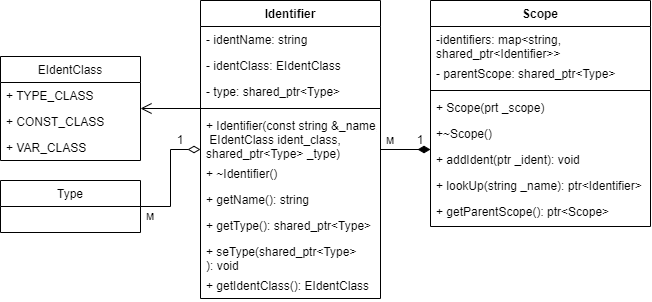

The diagram above was exported from draw.io. Its source (the exported page's mxGraphModel, read from the mxfile embedded in the PNG):
<mxGraphModel dx="650" dy="927" grid="1" gridSize="10" guides="1" tooltips="1" connect="1" arrows="1" fold="1" page="1" pageScale="1" pageWidth="827" pageHeight="1169" math="0" shadow="0">
  <root>
    <mxCell id="0" />
    <mxCell id="1" parent="0" />
    <mxCell id="SHYIokPW42G0X0okQBbk-46" value="EIdentClass" style="swimlane;fontStyle=0;childLayout=stackLayout;horizontal=1;startSize=26;fillColor=none;horizontalStack=0;resizeParent=1;resizeParentMax=0;resizeLast=0;collapsible=1;marginBottom=0;" parent="1" vertex="1">
      <mxGeometry x="370" y="316" width="140" height="104" as="geometry" />
    </mxCell>
    <mxCell id="SHYIokPW42G0X0okQBbk-47" value="+ TYPE_CLASS" style="text;strokeColor=none;fillColor=none;align=left;verticalAlign=top;spacingLeft=4;spacingRight=4;overflow=hidden;rotatable=0;points=[[0,0.5],[1,0.5]];portConstraint=eastwest;" parent="SHYIokPW42G0X0okQBbk-46" vertex="1">
      <mxGeometry y="26" width="140" height="26" as="geometry" />
    </mxCell>
    <mxCell id="SHYIokPW42G0X0okQBbk-51" value="+ CONST_CLASS" style="text;strokeColor=none;fillColor=none;align=left;verticalAlign=top;spacingLeft=4;spacingRight=4;overflow=hidden;rotatable=0;points=[[0,0.5],[1,0.5]];portConstraint=eastwest;" parent="SHYIokPW42G0X0okQBbk-46" vertex="1">
      <mxGeometry y="52" width="140" height="26" as="geometry" />
    </mxCell>
    <mxCell id="SHYIokPW42G0X0okQBbk-50" value="+ VAR_CLASS" style="text;strokeColor=none;fillColor=none;align=left;verticalAlign=top;spacingLeft=4;spacingRight=4;overflow=hidden;rotatable=0;points=[[0,0.5],[1,0.5]];portConstraint=eastwest;" parent="SHYIokPW42G0X0okQBbk-46" vertex="1">
      <mxGeometry y="78" width="140" height="26" as="geometry" />
    </mxCell>
    <mxCell id="SHYIokPW42G0X0okQBbk-111" style="edgeStyle=orthogonalEdgeStyle;rounded=0;orthogonalLoop=1;jettySize=auto;html=1;startArrow=diamondThin;startFill=0;endArrow=none;endFill=0;startSize=10;endSize=10;" parent="1" source="SHYIokPW42G0X0okQBbk-61" target="SHYIokPW42G0X0okQBbk-107" edge="1">
      <mxGeometry relative="1" as="geometry" />
    </mxCell>
    <mxCell id="SHYIokPW42G0X0okQBbk-61" value="Identifier" style="swimlane;fontStyle=1;align=center;verticalAlign=top;childLayout=stackLayout;horizontal=1;startSize=26;horizontalStack=0;resizeParent=1;resizeParentMax=0;resizeLast=0;collapsible=1;marginBottom=0;" parent="1" vertex="1">
      <mxGeometry x="570" y="260" width="180" height="298" as="geometry" />
    </mxCell>
    <mxCell id="SHYIokPW42G0X0okQBbk-56" value="- identName: string" style="text;strokeColor=none;fillColor=none;align=left;verticalAlign=top;spacingLeft=4;spacingRight=4;overflow=hidden;rotatable=0;points=[[0,0.5],[1,0.5]];portConstraint=eastwest;" parent="SHYIokPW42G0X0okQBbk-61" vertex="1">
      <mxGeometry y="26" width="180" height="26" as="geometry" />
    </mxCell>
    <mxCell id="SHYIokPW42G0X0okQBbk-101" value="- identClass: EIdentClass" style="text;strokeColor=none;fillColor=none;align=left;verticalAlign=top;spacingLeft=4;spacingRight=4;overflow=hidden;rotatable=0;points=[[0,0.5],[1,0.5]];portConstraint=eastwest;" parent="SHYIokPW42G0X0okQBbk-61" vertex="1">
      <mxGeometry y="52" width="180" height="26" as="geometry" />
    </mxCell>
    <mxCell id="SHYIokPW42G0X0okQBbk-102" value="- type: shared_ptr&lt;Type&gt;" style="text;strokeColor=none;fillColor=none;align=left;verticalAlign=top;spacingLeft=4;spacingRight=4;overflow=hidden;rotatable=0;points=[[0,0.5],[1,0.5]];portConstraint=eastwest;" parent="SHYIokPW42G0X0okQBbk-61" vertex="1">
      <mxGeometry y="78" width="180" height="26" as="geometry" />
    </mxCell>
    <mxCell id="SHYIokPW42G0X0okQBbk-63" value="" style="line;strokeWidth=1;fillColor=none;align=left;verticalAlign=middle;spacingTop=-1;spacingLeft=3;spacingRight=3;rotatable=0;labelPosition=right;points=[];portConstraint=eastwest;" parent="SHYIokPW42G0X0okQBbk-61" vertex="1">
      <mxGeometry y="104" width="180" height="8" as="geometry" />
    </mxCell>
    <mxCell id="SHYIokPW42G0X0okQBbk-65" value="+ Identifier(const string &amp;_name,&#10; EIdentClass ident_class, &#10;shared_ptr&lt;Type&gt; _type)" style="text;strokeColor=none;fillColor=none;align=left;verticalAlign=top;spacingLeft=4;spacingRight=4;overflow=hidden;rotatable=0;points=[[0,0.5],[1,0.5]];portConstraint=eastwest;" parent="SHYIokPW42G0X0okQBbk-61" vertex="1">
      <mxGeometry y="112" width="180" height="48" as="geometry" />
    </mxCell>
    <mxCell id="SHYIokPW42G0X0okQBbk-64" value="+ ~Identifier()" style="text;strokeColor=none;fillColor=none;align=left;verticalAlign=top;spacingLeft=4;spacingRight=4;overflow=hidden;rotatable=0;points=[[0,0.5],[1,0.5]];portConstraint=eastwest;" parent="SHYIokPW42G0X0okQBbk-61" vertex="1">
      <mxGeometry y="160" width="180" height="26" as="geometry" />
    </mxCell>
    <mxCell id="SHYIokPW42G0X0okQBbk-66" value="+ getName(): string" style="text;strokeColor=none;fillColor=none;align=left;verticalAlign=top;spacingLeft=4;spacingRight=4;overflow=hidden;rotatable=0;points=[[0,0.5],[1,0.5]];portConstraint=eastwest;" parent="SHYIokPW42G0X0okQBbk-61" vertex="1">
      <mxGeometry y="186" width="180" height="26" as="geometry" />
    </mxCell>
    <mxCell id="SHYIokPW42G0X0okQBbk-104" value="+ getType(): shared_ptr&lt;Type&gt;" style="text;strokeColor=none;fillColor=none;align=left;verticalAlign=top;spacingLeft=4;spacingRight=4;overflow=hidden;rotatable=0;points=[[0,0.5],[1,0.5]];portConstraint=eastwest;" parent="SHYIokPW42G0X0okQBbk-61" vertex="1">
      <mxGeometry y="212" width="180" height="26" as="geometry" />
    </mxCell>
    <mxCell id="SHYIokPW42G0X0okQBbk-105" value="+ seType(shared_ptr&lt;Type&gt;&#10;): void" style="text;strokeColor=none;fillColor=none;align=left;verticalAlign=top;spacingLeft=4;spacingRight=4;overflow=hidden;rotatable=0;points=[[0,0.5],[1,0.5]];portConstraint=eastwest;" parent="SHYIokPW42G0X0okQBbk-61" vertex="1">
      <mxGeometry y="238" width="180" height="34" as="geometry" />
    </mxCell>
    <mxCell id="SHYIokPW42G0X0okQBbk-103" value="+ getIdentClass(): EIdentClass" style="text;strokeColor=none;fillColor=none;align=left;verticalAlign=top;spacingLeft=4;spacingRight=4;overflow=hidden;rotatable=0;points=[[0,0.5],[1,0.5]];portConstraint=eastwest;" parent="SHYIokPW42G0X0okQBbk-61" vertex="1">
      <mxGeometry y="272" width="180" height="26" as="geometry" />
    </mxCell>
    <mxCell id="SHYIokPW42G0X0okQBbk-106" style="edgeStyle=orthogonalEdgeStyle;rounded=0;orthogonalLoop=1;jettySize=auto;html=1;startArrow=none;startFill=0;endArrow=open;endFill=0;startSize=10;endSize=9;" parent="1" source="SHYIokPW42G0X0okQBbk-63" target="SHYIokPW42G0X0okQBbk-46" edge="1">
      <mxGeometry relative="1" as="geometry" />
    </mxCell>
    <mxCell id="SHYIokPW42G0X0okQBbk-107" value="Type" style="swimlane;fontStyle=0;childLayout=stackLayout;horizontal=1;startSize=26;fillColor=none;horizontalStack=0;resizeParent=1;resizeParentMax=0;resizeLast=0;collapsible=1;marginBottom=0;" parent="1" vertex="1">
      <mxGeometry x="370" y="440" width="140" height="52" as="geometry" />
    </mxCell>
    <mxCell id="SHYIokPW42G0X0okQBbk-112" value="1" style="text;html=1;strokeColor=none;fillColor=none;align=center;verticalAlign=middle;whiteSpace=wrap;rounded=0;" parent="1" vertex="1">
      <mxGeometry x="540" y="390" width="20" height="20" as="geometry" />
    </mxCell>
    <mxCell id="SHYIokPW42G0X0okQBbk-113" value="м" style="text;html=1;strokeColor=none;fillColor=none;align=center;verticalAlign=middle;whiteSpace=wrap;rounded=0;" parent="1" vertex="1">
      <mxGeometry x="510" y="466" width="20" height="20" as="geometry" />
    </mxCell>
    <mxCell id="SHYIokPW42G0X0okQBbk-125" style="edgeStyle=orthogonalEdgeStyle;rounded=0;orthogonalLoop=1;jettySize=auto;html=1;startArrow=diamondThin;startFill=1;endArrow=none;endFill=0;startSize=10;endSize=9;" parent="1" source="SHYIokPW42G0X0okQBbk-114" target="SHYIokPW42G0X0okQBbk-61" edge="1">
      <mxGeometry relative="1" as="geometry">
        <Array as="points">
          <mxPoint x="790" y="409" />
          <mxPoint x="790" y="409" />
        </Array>
      </mxGeometry>
    </mxCell>
    <mxCell id="SHYIokPW42G0X0okQBbk-114" value="Scope" style="swimlane;fontStyle=1;align=center;verticalAlign=top;childLayout=stackLayout;horizontal=1;startSize=26;horizontalStack=0;resizeParent=1;resizeParentMax=0;resizeLast=0;collapsible=1;marginBottom=0;" parent="1" vertex="1">
      <mxGeometry x="800" y="260" width="220" height="226" as="geometry" />
    </mxCell>
    <mxCell id="SHYIokPW42G0X0okQBbk-115" value="-identifiers: map&lt;string,&#10;shared_ptr&lt;Identifier&gt;&gt;" style="text;strokeColor=none;fillColor=none;align=left;verticalAlign=top;spacingLeft=4;spacingRight=4;overflow=hidden;rotatable=0;points=[[0,0.5],[1,0.5]];portConstraint=eastwest;" parent="SHYIokPW42G0X0okQBbk-114" vertex="1">
      <mxGeometry y="26" width="220" height="34" as="geometry" />
    </mxCell>
    <mxCell id="SHYIokPW42G0X0okQBbk-117" value="- parentScope: shared_ptr&lt;Type&gt;" style="text;strokeColor=none;fillColor=none;align=left;verticalAlign=top;spacingLeft=4;spacingRight=4;overflow=hidden;rotatable=0;points=[[0,0.5],[1,0.5]];portConstraint=eastwest;" parent="SHYIokPW42G0X0okQBbk-114" vertex="1">
      <mxGeometry y="60" width="220" height="26" as="geometry" />
    </mxCell>
    <mxCell id="SHYIokPW42G0X0okQBbk-118" value="" style="line;strokeWidth=1;fillColor=none;align=left;verticalAlign=middle;spacingTop=-1;spacingLeft=3;spacingRight=3;rotatable=0;labelPosition=right;points=[];portConstraint=eastwest;" parent="SHYIokPW42G0X0okQBbk-114" vertex="1">
      <mxGeometry y="86" width="220" height="8" as="geometry" />
    </mxCell>
    <mxCell id="SHYIokPW42G0X0okQBbk-119" value="+ Scope(prt _scope)" style="text;strokeColor=none;fillColor=none;align=left;verticalAlign=top;spacingLeft=4;spacingRight=4;overflow=hidden;rotatable=0;points=[[0,0.5],[1,0.5]];portConstraint=eastwest;" parent="SHYIokPW42G0X0okQBbk-114" vertex="1">
      <mxGeometry y="94" width="220" height="26" as="geometry" />
    </mxCell>
    <mxCell id="SHYIokPW42G0X0okQBbk-120" value="+~Scope()" style="text;strokeColor=none;fillColor=none;align=left;verticalAlign=top;spacingLeft=4;spacingRight=4;overflow=hidden;rotatable=0;points=[[0,0.5],[1,0.5]];portConstraint=eastwest;" parent="SHYIokPW42G0X0okQBbk-114" vertex="1">
      <mxGeometry y="120" width="220" height="26" as="geometry" />
    </mxCell>
    <mxCell id="SHYIokPW42G0X0okQBbk-122" value="+ addIdent(ptr _ident): void" style="text;strokeColor=none;fillColor=none;align=left;verticalAlign=top;spacingLeft=4;spacingRight=4;overflow=hidden;rotatable=0;points=[[0,0.5],[1,0.5]];portConstraint=eastwest;" parent="SHYIokPW42G0X0okQBbk-114" vertex="1">
      <mxGeometry y="146" width="220" height="26" as="geometry" />
    </mxCell>
    <mxCell id="SHYIokPW42G0X0okQBbk-124" value="+ lookUp(string _name): ptr&lt;Identifier&gt;" style="text;strokeColor=none;fillColor=none;align=left;verticalAlign=top;spacingLeft=4;spacingRight=4;overflow=hidden;rotatable=0;points=[[0,0.5],[1,0.5]];portConstraint=eastwest;" parent="SHYIokPW42G0X0okQBbk-114" vertex="1">
      <mxGeometry y="172" width="220" height="26" as="geometry" />
    </mxCell>
    <mxCell id="SHYIokPW42G0X0okQBbk-128" value="+ getParentScope(): ptr&lt;Scope&gt;" style="text;strokeColor=none;fillColor=none;align=left;verticalAlign=top;spacingLeft=4;spacingRight=4;overflow=hidden;rotatable=0;points=[[0,0.5],[1,0.5]];portConstraint=eastwest;" parent="SHYIokPW42G0X0okQBbk-114" vertex="1">
      <mxGeometry y="198" width="220" height="28" as="geometry" />
    </mxCell>
    <mxCell id="SHYIokPW42G0X0okQBbk-126" value="1" style="text;html=1;strokeColor=none;fillColor=none;align=center;verticalAlign=middle;whiteSpace=wrap;rounded=0;" parent="1" vertex="1">
      <mxGeometry x="780" y="390" width="20" height="20" as="geometry" />
    </mxCell>
    <mxCell id="SHYIokPW42G0X0okQBbk-127" value="м" style="text;html=1;strokeColor=none;fillColor=none;align=center;verticalAlign=middle;whiteSpace=wrap;rounded=0;" parent="1" vertex="1">
      <mxGeometry x="750" y="390" width="20" height="20" as="geometry" />
    </mxCell>
  </root>
</mxGraphModel>